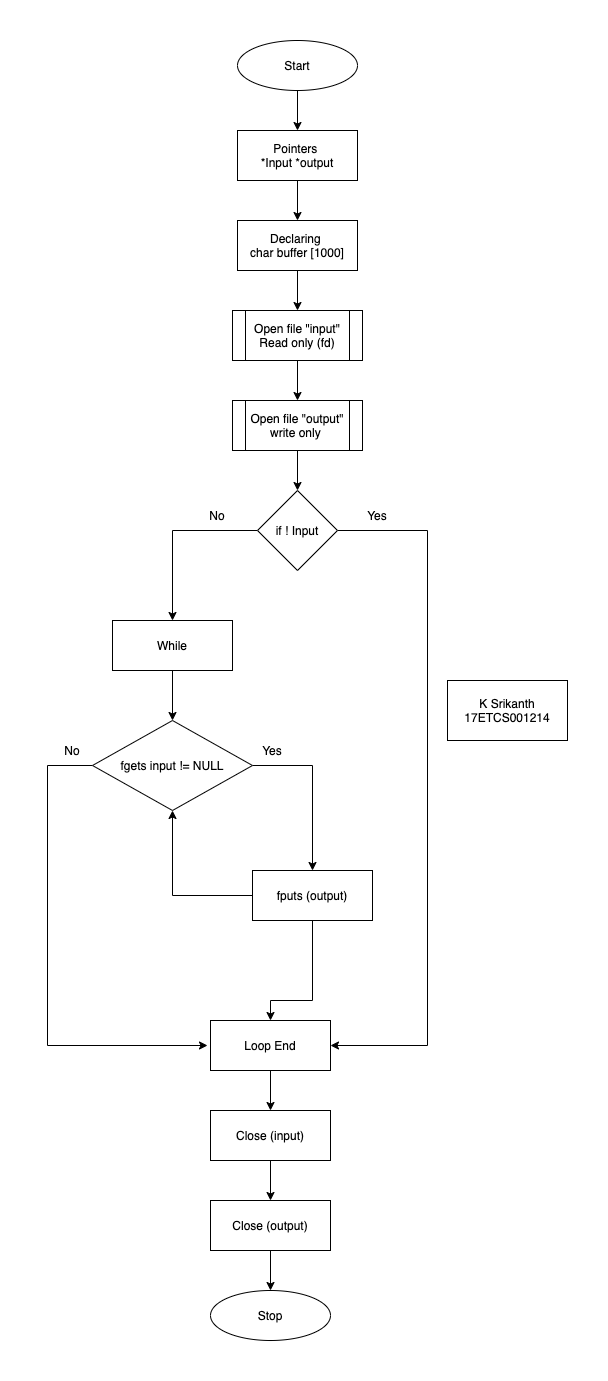

The diagram above was exported from draw.io. Its source (the exported page's mxGraphModel, read from the mxfile embedded in the PNG):
<mxGraphModel dx="1106" dy="761" grid="1" gridSize="10" guides="1" tooltips="1" connect="1" arrows="1" fold="1" page="1" pageScale="1" pageWidth="827" pageHeight="1169" math="0" shadow="0">
  <root>
    <mxCell id="0" />
    <mxCell id="1" parent="0" />
    <mxCell id="TbRnodWzfqLZxa4vI3_z-3" style="edgeStyle=orthogonalEdgeStyle;rounded=0;orthogonalLoop=1;jettySize=auto;html=1;entryX=0.5;entryY=0;entryDx=0;entryDy=0;" edge="1" parent="1" source="TbRnodWzfqLZxa4vI3_z-1">
      <mxGeometry relative="1" as="geometry">
        <mxPoint x="380" y="210" as="targetPoint" />
      </mxGeometry>
    </mxCell>
    <mxCell id="TbRnodWzfqLZxa4vI3_z-1" value="Start" style="ellipse;whiteSpace=wrap;html=1;" vertex="1" parent="1">
      <mxGeometry x="320" y="120" width="120" height="50" as="geometry" />
    </mxCell>
    <mxCell id="TbRnodWzfqLZxa4vI3_z-19" value="K Srikanth&lt;br&gt;17ETCS001214" style="rounded=0;whiteSpace=wrap;html=1;" vertex="1" parent="1">
      <mxGeometry x="530" y="760" width="120" height="60" as="geometry" />
    </mxCell>
    <mxCell id="TbRnodWzfqLZxa4vI3_z-23" style="edgeStyle=orthogonalEdgeStyle;rounded=0;orthogonalLoop=1;jettySize=auto;html=1;entryX=0;entryY=0.5;entryDx=0;entryDy=0;" edge="1" parent="1" target="TbRnodWzfqLZxa4vI3_z-22">
      <mxGeometry relative="1" as="geometry">
        <mxPoint x="340.0588235294117" y="880.0588235294117" as="sourcePoint" />
        <Array as="points">
          <mxPoint x="260" y="880" />
          <mxPoint x="260" y="1105" />
        </Array>
      </mxGeometry>
    </mxCell>
    <mxCell id="TbRnodWzfqLZxa4vI3_z-50" style="edgeStyle=orthogonalEdgeStyle;rounded=0;orthogonalLoop=1;jettySize=auto;html=1;" edge="1" parent="1" source="TbRnodWzfqLZxa4vI3_z-34" target="TbRnodWzfqLZxa4vI3_z-38">
      <mxGeometry relative="1" as="geometry" />
    </mxCell>
    <mxCell id="TbRnodWzfqLZxa4vI3_z-34" value="Open file &quot;input&quot;&lt;br&gt;Read only (fd)" style="shape=process;whiteSpace=wrap;html=1;backgroundOutline=1;" vertex="1" parent="1">
      <mxGeometry x="315" y="390" width="130" height="50" as="geometry" />
    </mxCell>
    <mxCell id="TbRnodWzfqLZxa4vI3_z-54" style="edgeStyle=orthogonalEdgeStyle;rounded=0;orthogonalLoop=1;jettySize=auto;html=1;entryX=0.5;entryY=0;entryDx=0;entryDy=0;" edge="1" parent="1" source="TbRnodWzfqLZxa4vI3_z-38">
      <mxGeometry relative="1" as="geometry">
        <mxPoint x="380" y="570" as="targetPoint" />
      </mxGeometry>
    </mxCell>
    <mxCell id="TbRnodWzfqLZxa4vI3_z-38" value="Open file &quot;output&quot;&lt;br&gt;write only&amp;nbsp;" style="shape=process;whiteSpace=wrap;html=1;backgroundOutline=1;" vertex="1" parent="1">
      <mxGeometry x="315" y="480" width="130" height="50" as="geometry" />
    </mxCell>
    <mxCell id="TbRnodWzfqLZxa4vI3_z-39" style="edgeStyle=orthogonalEdgeStyle;rounded=0;orthogonalLoop=1;jettySize=auto;html=1;entryX=0.5;entryY=0;entryDx=0;entryDy=0;" edge="1" parent="1" target="TbRnodWzfqLZxa4vI3_z-42">
      <mxGeometry relative="1" as="geometry">
        <mxPoint x="353" y="1150" as="sourcePoint" />
      </mxGeometry>
    </mxCell>
    <mxCell id="TbRnodWzfqLZxa4vI3_z-41" style="edgeStyle=orthogonalEdgeStyle;rounded=0;orthogonalLoop=1;jettySize=auto;html=1;entryX=0.5;entryY=0;entryDx=0;entryDy=0;" edge="1" parent="1" source="TbRnodWzfqLZxa4vI3_z-42" target="TbRnodWzfqLZxa4vI3_z-43">
      <mxGeometry relative="1" as="geometry" />
    </mxCell>
    <mxCell id="TbRnodWzfqLZxa4vI3_z-42" value="Close (input)" style="rounded=0;whiteSpace=wrap;html=1;" vertex="1" parent="1">
      <mxGeometry x="293" y="1190" width="120" height="50" as="geometry" />
    </mxCell>
    <mxCell id="TbRnodWzfqLZxa4vI3_z-77" style="edgeStyle=orthogonalEdgeStyle;rounded=0;orthogonalLoop=1;jettySize=auto;html=1;" edge="1" parent="1" source="TbRnodWzfqLZxa4vI3_z-43" target="TbRnodWzfqLZxa4vI3_z-76">
      <mxGeometry relative="1" as="geometry" />
    </mxCell>
    <mxCell id="TbRnodWzfqLZxa4vI3_z-43" value="Close (output)" style="rounded=0;whiteSpace=wrap;html=1;" vertex="1" parent="1">
      <mxGeometry x="293" y="1280" width="120" height="50" as="geometry" />
    </mxCell>
    <mxCell id="TbRnodWzfqLZxa4vI3_z-47" style="edgeStyle=orthogonalEdgeStyle;rounded=0;orthogonalLoop=1;jettySize=auto;html=1;entryX=0.5;entryY=0;entryDx=0;entryDy=0;" edge="1" parent="1" source="TbRnodWzfqLZxa4vI3_z-45" target="TbRnodWzfqLZxa4vI3_z-46">
      <mxGeometry relative="1" as="geometry" />
    </mxCell>
    <mxCell id="TbRnodWzfqLZxa4vI3_z-45" value="Pointers&amp;nbsp;&lt;br&gt;*Input *output" style="rounded=0;whiteSpace=wrap;html=1;" vertex="1" parent="1">
      <mxGeometry x="320" y="210" width="120" height="50" as="geometry" />
    </mxCell>
    <mxCell id="TbRnodWzfqLZxa4vI3_z-49" style="edgeStyle=orthogonalEdgeStyle;rounded=0;orthogonalLoop=1;jettySize=auto;html=1;" edge="1" parent="1" source="TbRnodWzfqLZxa4vI3_z-46" target="TbRnodWzfqLZxa4vI3_z-34">
      <mxGeometry relative="1" as="geometry" />
    </mxCell>
    <mxCell id="TbRnodWzfqLZxa4vI3_z-46" value="Declaring&amp;nbsp;&lt;br&gt;char buffer [1000]" style="rounded=0;whiteSpace=wrap;html=1;" vertex="1" parent="1">
      <mxGeometry x="320" y="300" width="120" height="50" as="geometry" />
    </mxCell>
    <mxCell id="TbRnodWzfqLZxa4vI3_z-58" style="edgeStyle=orthogonalEdgeStyle;rounded=0;orthogonalLoop=1;jettySize=auto;html=1;entryX=0.5;entryY=0;entryDx=0;entryDy=0;" edge="1" parent="1" source="TbRnodWzfqLZxa4vI3_z-52">
      <mxGeometry relative="1" as="geometry">
        <mxPoint x="255" y="700" as="targetPoint" />
      </mxGeometry>
    </mxCell>
    <mxCell id="TbRnodWzfqLZxa4vI3_z-73" style="edgeStyle=orthogonalEdgeStyle;rounded=0;orthogonalLoop=1;jettySize=auto;html=1;entryX=1;entryY=0.5;entryDx=0;entryDy=0;" edge="1" parent="1" source="TbRnodWzfqLZxa4vI3_z-52" target="TbRnodWzfqLZxa4vI3_z-61">
      <mxGeometry relative="1" as="geometry">
        <Array as="points">
          <mxPoint x="510" y="610" />
          <mxPoint x="510" y="1125" />
        </Array>
      </mxGeometry>
    </mxCell>
    <mxCell id="TbRnodWzfqLZxa4vI3_z-52" value="if ! Input" style="rhombus;whiteSpace=wrap;html=1;" vertex="1" parent="1">
      <mxGeometry x="340" y="570" width="80" height="80" as="geometry" />
    </mxCell>
    <mxCell id="TbRnodWzfqLZxa4vI3_z-61" value="Loop End" style="rounded=0;whiteSpace=wrap;html=1;" vertex="1" parent="1">
      <mxGeometry x="293" y="1100" width="120" height="50" as="geometry" />
    </mxCell>
    <mxCell id="TbRnodWzfqLZxa4vI3_z-66" style="edgeStyle=orthogonalEdgeStyle;rounded=0;orthogonalLoop=1;jettySize=auto;html=1;entryX=0.5;entryY=0;entryDx=0;entryDy=0;" edge="1" parent="1" source="TbRnodWzfqLZxa4vI3_z-62" target="TbRnodWzfqLZxa4vI3_z-67">
      <mxGeometry relative="1" as="geometry">
        <mxPoint x="390" y="940" as="targetPoint" />
        <Array as="points">
          <mxPoint x="255" y="845" />
          <mxPoint x="395" y="845" />
        </Array>
      </mxGeometry>
    </mxCell>
    <mxCell id="TbRnodWzfqLZxa4vI3_z-69" style="edgeStyle=orthogonalEdgeStyle;rounded=0;orthogonalLoop=1;jettySize=auto;html=1;" edge="1" parent="1" source="TbRnodWzfqLZxa4vI3_z-62">
      <mxGeometry relative="1" as="geometry">
        <mxPoint x="290" y="1125" as="targetPoint" />
        <Array as="points">
          <mxPoint x="130" y="845" />
          <mxPoint x="130" y="1125" />
        </Array>
      </mxGeometry>
    </mxCell>
    <mxCell id="TbRnodWzfqLZxa4vI3_z-62" value="&lt;span&gt;fgets input != NULL&lt;/span&gt;" style="rhombus;whiteSpace=wrap;html=1;" vertex="1" parent="1">
      <mxGeometry x="175" y="800" width="160" height="90" as="geometry" />
    </mxCell>
    <mxCell id="TbRnodWzfqLZxa4vI3_z-64" style="edgeStyle=orthogonalEdgeStyle;rounded=0;orthogonalLoop=1;jettySize=auto;html=1;entryX=0.5;entryY=0;entryDx=0;entryDy=0;" edge="1" parent="1" source="TbRnodWzfqLZxa4vI3_z-63" target="TbRnodWzfqLZxa4vI3_z-62">
      <mxGeometry relative="1" as="geometry" />
    </mxCell>
    <mxCell id="TbRnodWzfqLZxa4vI3_z-63" value="While" style="rounded=0;whiteSpace=wrap;html=1;" vertex="1" parent="1">
      <mxGeometry x="195" y="700" width="120" height="50" as="geometry" />
    </mxCell>
    <mxCell id="TbRnodWzfqLZxa4vI3_z-68" style="edgeStyle=orthogonalEdgeStyle;rounded=0;orthogonalLoop=1;jettySize=auto;html=1;entryX=0.5;entryY=0;entryDx=0;entryDy=0;" edge="1" parent="1" source="TbRnodWzfqLZxa4vI3_z-67" target="TbRnodWzfqLZxa4vI3_z-61">
      <mxGeometry relative="1" as="geometry">
        <Array as="points">
          <mxPoint x="395" y="1080" />
          <mxPoint x="353" y="1080" />
        </Array>
      </mxGeometry>
    </mxCell>
    <mxCell id="TbRnodWzfqLZxa4vI3_z-71" style="edgeStyle=orthogonalEdgeStyle;rounded=0;orthogonalLoop=1;jettySize=auto;html=1;" edge="1" parent="1" source="TbRnodWzfqLZxa4vI3_z-67" target="TbRnodWzfqLZxa4vI3_z-62">
      <mxGeometry relative="1" as="geometry">
        <Array as="points">
          <mxPoint x="255" y="975" />
        </Array>
      </mxGeometry>
    </mxCell>
    <mxCell id="TbRnodWzfqLZxa4vI3_z-67" value="fputs (output)" style="rounded=0;whiteSpace=wrap;html=1;" vertex="1" parent="1">
      <mxGeometry x="335" y="950" width="120" height="50" as="geometry" />
    </mxCell>
    <mxCell id="TbRnodWzfqLZxa4vI3_z-70" value="Yes" style="text;html=1;strokeColor=none;fillColor=none;align=center;verticalAlign=middle;whiteSpace=wrap;rounded=0;" vertex="1" parent="1">
      <mxGeometry x="335" y="820" width="40" height="20" as="geometry" />
    </mxCell>
    <mxCell id="TbRnodWzfqLZxa4vI3_z-72" value="No" style="text;html=1;strokeColor=none;fillColor=none;align=center;verticalAlign=middle;whiteSpace=wrap;rounded=0;" vertex="1" parent="1">
      <mxGeometry x="135" y="820" width="40" height="20" as="geometry" />
    </mxCell>
    <mxCell id="TbRnodWzfqLZxa4vI3_z-74" value="Yes" style="text;html=1;strokeColor=none;fillColor=none;align=center;verticalAlign=middle;whiteSpace=wrap;rounded=0;" vertex="1" parent="1">
      <mxGeometry x="440" y="585" width="40" height="20" as="geometry" />
    </mxCell>
    <mxCell id="TbRnodWzfqLZxa4vI3_z-75" value="No" style="text;html=1;strokeColor=none;fillColor=none;align=center;verticalAlign=middle;whiteSpace=wrap;rounded=0;" vertex="1" parent="1">
      <mxGeometry x="280" y="585" width="40" height="20" as="geometry" />
    </mxCell>
    <mxCell id="TbRnodWzfqLZxa4vI3_z-76" value="Stop" style="ellipse;whiteSpace=wrap;html=1;" vertex="1" parent="1">
      <mxGeometry x="293" y="1370" width="120" height="50" as="geometry" />
    </mxCell>
  </root>
</mxGraphModel>